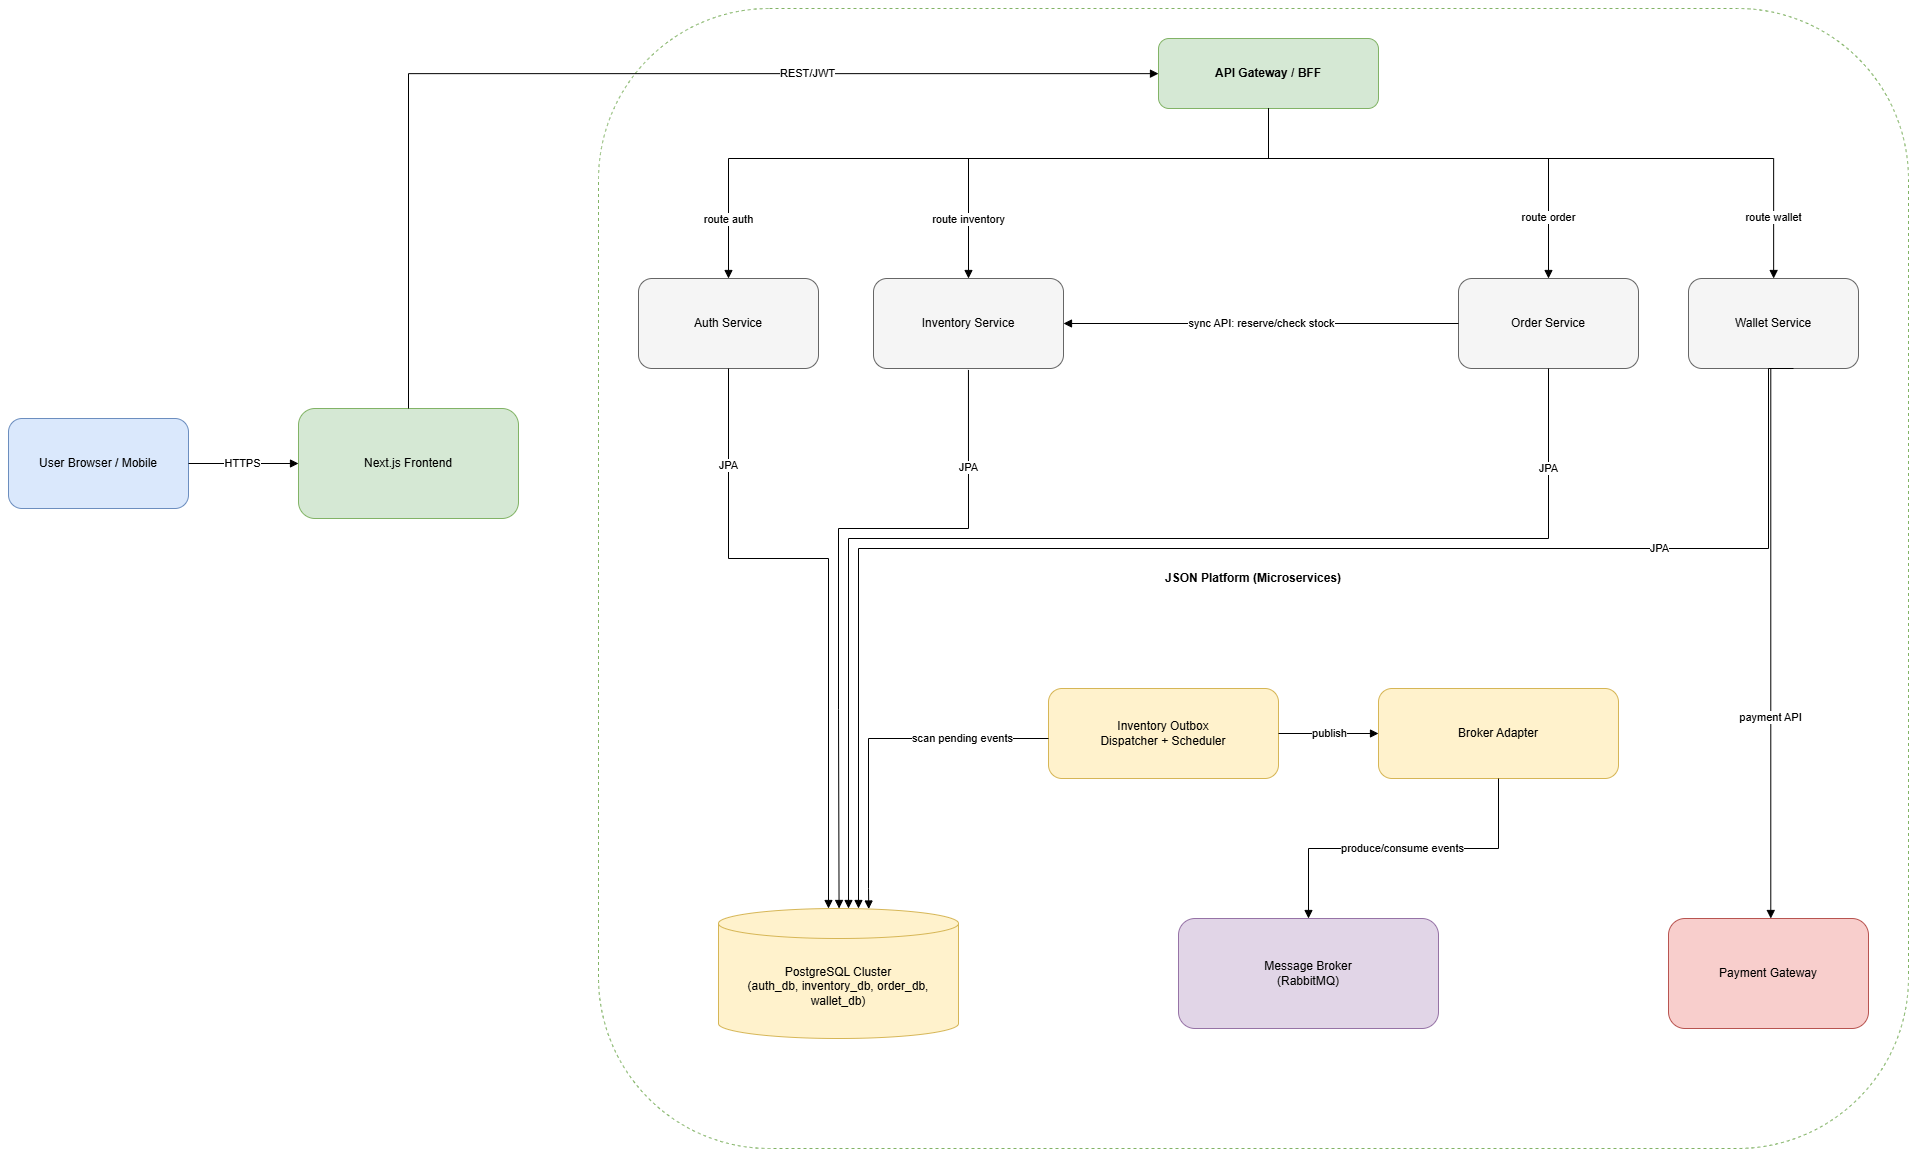

The diagram above was exported from draw.io. Its source (the exported page's mxGraphModel, read from the mxfile embedded in the PNG):
<mxGraphModel dx="2920" dy="1514" grid="1" gridSize="10" guides="1" tooltips="1" connect="1" arrows="1" fold="1" page="1" pageScale="1" pageWidth="2000" pageHeight="1200" math="0" shadow="0">
  <root>
    <mxCell id="0" />
    <mxCell id="1" parent="0" />
    <mxCell id="2" parent="1" style="rounded=1;whiteSpace=wrap;html=1;fillColor=#dae8fc;strokeColor=#6c8ebf;" value="User Browser / Mobile" vertex="1">
      <mxGeometry height="90" width="180" x="40" y="430" as="geometry" />
    </mxCell>
    <mxCell id="3" parent="1" style="rounded=1;whiteSpace=wrap;html=1;fillColor=#d5e8d4;strokeColor=#82b366;" value="Next.js Frontend" vertex="1">
      <mxGeometry height="110" width="220" x="330" y="420" as="geometry" />
    </mxCell>
    <mxCell id="10" parent="1" style="rounded=1;whiteSpace=wrap;html=1;dashed=1;fillColor=#ffffff;strokeColor=#82b366;fontStyle=1;" value="JSON Platform (Microservices)" vertex="1">
      <mxGeometry height="1140" width="1310" x="630" y="20" as="geometry" />
    </mxCell>
    <mxCell id="14" parent="1" style="rounded=1;whiteSpace=wrap;html=1;fillColor=#d5e8d4;strokeColor=#82b366;fontStyle=1;" value="API Gateway / BFF" vertex="1">
      <mxGeometry height="70" width="220" x="1190" y="50" as="geometry" />
    </mxCell>
    <mxCell id="4" parent="1" style="rounded=1;whiteSpace=wrap;html=1;fillColor=#f5f5f5;strokeColor=#666666;" value="Auth Service" vertex="1">
      <mxGeometry height="90" width="180" x="670" y="290" as="geometry" />
    </mxCell>
    <mxCell id="5" parent="1" style="rounded=1;whiteSpace=wrap;html=1;fillColor=#f5f5f5;strokeColor=#666666;" value="Inventory Service" vertex="1">
      <mxGeometry height="90" width="190" x="905" y="290" as="geometry" />
    </mxCell>
    <mxCell id="6" parent="1" style="rounded=1;whiteSpace=wrap;html=1;fillColor=#f5f5f5;strokeColor=#666666;" value="Order Service" vertex="1">
      <mxGeometry height="90" width="180" x="1490" y="290" as="geometry" />
    </mxCell>
    <mxCell id="7" parent="1" style="rounded=1;whiteSpace=wrap;html=1;fillColor=#f5f5f5;strokeColor=#666666;" value="Wallet Service" vertex="1">
      <mxGeometry height="90" width="170" x="1720" y="290" as="geometry" />
    </mxCell>
    <mxCell id="8" parent="1" style="rounded=1;whiteSpace=wrap;html=1;fillColor=#fff2cc;strokeColor=#d6b656;" value="Inventory Outbox&lt;div&gt;&lt;span style=&quot;background-color: transparent; color: light-dark(rgb(0, 0, 0), rgb(255, 255, 255));&quot;&gt;Dispatcher + Scheduler&lt;/span&gt;&lt;/div&gt;" vertex="1">
      <mxGeometry height="90" width="230" x="1080" y="700" as="geometry" />
    </mxCell>
    <mxCell id="9" parent="1" style="rounded=1;whiteSpace=wrap;html=1;fillColor=#fff2cc;strokeColor=#d6b656;" value="Broker Adapter" vertex="1">
      <mxGeometry height="90" width="240" x="1410" y="700" as="geometry" />
    </mxCell>
    <mxCell id="11" parent="1" style="shape=cylinder3;whiteSpace=wrap;html=1;boundedLbl=1;backgroundOutline=1;fillColor=#fff2cc;strokeColor=#d6b656;" value="PostgreSQL Cluster&#10;(auth_db, inventory_db, order_db, wallet_db)" vertex="1">
      <mxGeometry height="130" width="240" x="750" y="920" as="geometry" />
    </mxCell>
    <mxCell id="12" parent="1" style="rounded=1;whiteSpace=wrap;html=1;fillColor=#e1d5e7;strokeColor=#9673a6;" value="Message Broker&#10;(RabbitMQ)" vertex="1">
      <mxGeometry height="110" width="260" x="1210" y="930" as="geometry" />
    </mxCell>
    <mxCell id="13" parent="1" style="rounded=1;whiteSpace=wrap;html=1;fillColor=#f8cecc;strokeColor=#b85450;" value="Payment Gateway" vertex="1">
      <mxGeometry height="110" width="200" x="1700" y="930" as="geometry" />
    </mxCell>
    <mxCell id="20" edge="1" parent="1" source="2" style="edgeStyle=orthogonalEdgeStyle;rounded=0;html=1;endArrow=block;endFill=1;" target="3" value="HTTPS">
      <mxGeometry relative="1" as="geometry" />
    </mxCell>
    <mxCell id="21" edge="1" parent="1" source="3" style="edgeStyle=orthogonalEdgeStyle;rounded=0;html=1;endArrow=block;endFill=1;" target="14" value="REST/JWT">
      <mxGeometry relative="1" x="0.3548" as="geometry">
        <mxPoint as="offset" />
        <Array as="points">
          <mxPoint x="440" y="85" />
        </Array>
      </mxGeometry>
    </mxCell>
    <mxCell id="30" edge="1" parent="1" source="14" style="edgeStyle=orthogonalEdgeStyle;rounded=0;html=1;endArrow=block;endFill=1;" target="4" value="route auth">
      <mxGeometry relative="1" x="0.831" as="geometry">
        <mxPoint as="offset" />
        <Array as="points">
          <mxPoint x="1300" y="170" />
          <mxPoint x="760" y="170" />
        </Array>
      </mxGeometry>
    </mxCell>
    <mxCell id="31" edge="1" parent="1" source="14" style="edgeStyle=orthogonalEdgeStyle;rounded=0;html=1;endArrow=block;endFill=1;" target="5" value="route inventory">
      <mxGeometry relative="1" x="0.7447" as="geometry">
        <mxPoint as="offset" />
        <Array as="points">
          <mxPoint x="1300" y="170" />
          <mxPoint x="1000" y="170" />
        </Array>
      </mxGeometry>
    </mxCell>
    <mxCell id="32" edge="1" parent="1" source="14" style="edgeStyle=orthogonalEdgeStyle;rounded=0;html=1;endArrow=block;endFill=1;" target="6" value="route order">
      <mxGeometry relative="1" x="0.7333" as="geometry">
        <mxPoint as="offset" />
        <Array as="points">
          <mxPoint x="1300" y="170" />
          <mxPoint x="1580" y="170" />
        </Array>
      </mxGeometry>
    </mxCell>
    <mxCell id="33" edge="1" parent="1" source="14" style="edgeStyle=orthogonalEdgeStyle;rounded=0;html=1;endArrow=block;endFill=1;" target="7" value="route wallet">
      <mxGeometry relative="1" x="0.8222" as="geometry">
        <mxPoint as="offset" />
        <Array as="points">
          <mxPoint x="1300" y="170" />
          <mxPoint x="1805" y="170" />
        </Array>
      </mxGeometry>
    </mxCell>
    <mxCell id="22" edge="1" parent="1" style="edgeStyle=orthogonalEdgeStyle;rounded=0;html=1;endArrow=block;endFill=1;" value="JPA">
      <mxGeometry relative="1" x="-0.7" as="geometry">
        <mxPoint as="offset" />
        <Array as="points">
          <mxPoint x="760" y="570" />
          <mxPoint x="860" y="570" />
          <mxPoint x="860" y="920" />
        </Array>
        <mxPoint x="760" y="380" as="sourcePoint" />
        <mxPoint x="860" y="920" as="targetPoint" />
      </mxGeometry>
    </mxCell>
    <mxCell id="23" edge="1" parent="1" style="edgeStyle=orthogonalEdgeStyle;rounded=0;html=1;endArrow=block;endFill=1;entryX=0.544;entryY=-0.011;entryDx=0;entryDy=0;entryPerimeter=0;" value="JPA">
      <mxGeometry relative="1" x="-0.7054" as="geometry">
        <mxPoint as="offset" />
        <Array as="points">
          <mxPoint x="1000" y="540" />
          <mxPoint x="870" y="540" />
          <mxPoint x="870" y="721" />
        </Array>
        <mxPoint x="999.95" y="381.43" as="sourcePoint" />
        <mxPoint x="870.56" y="919.9999999999999" as="targetPoint" />
      </mxGeometry>
    </mxCell>
    <mxCell id="24" edge="1" parent="1" source="6" style="edgeStyle=orthogonalEdgeStyle;rounded=0;html=1;endArrow=block;endFill=1;entryX=0.695;entryY=-0.009;entryDx=0;entryDy=0;entryPerimeter=0;exitX=0.5;exitY=1;exitDx=0;exitDy=0;" value="JPA">
      <mxGeometry relative="1" x="-0.8387" as="geometry">
        <mxPoint as="offset" />
        <Array as="points">
          <mxPoint x="1580" y="550" />
          <mxPoint x="880" y="550" />
        </Array>
        <mxPoint x="1553.2312765957447" y="381.17" as="sourcePoint" />
        <mxPoint x="880.01" y="919.9999999999999" as="targetPoint" />
      </mxGeometry>
    </mxCell>
    <mxCell id="25" edge="1" parent="1" style="edgeStyle=orthogonalEdgeStyle;rounded=0;html=1;endArrow=block;endFill=1;" value="JPA">
      <mxGeometry relative="1" x="-0.5729" as="geometry">
        <mxPoint as="offset" />
        <Array as="points">
          <mxPoint x="1800" y="380" />
          <mxPoint x="1800" y="560" />
          <mxPoint x="890" y="560" />
          <mxPoint x="890" y="920" />
        </Array>
        <mxPoint x="1824.9799999999996" y="380" as="sourcePoint" />
        <mxPoint x="890" y="920" as="targetPoint" />
      </mxGeometry>
    </mxCell>
    <mxCell id="26" edge="1" parent="1" source="8" style="edgeStyle=orthogonalEdgeStyle;rounded=0;html=1;endArrow=block;endFill=1;entryX=0.626;entryY=0.004;entryDx=0;entryDy=0;entryPerimeter=0;" target="11" value="scan pending events">
      <mxGeometry relative="1" x="-0.5122" as="geometry">
        <mxPoint as="offset" />
        <Array as="points">
          <mxPoint x="900" y="750" />
          <mxPoint x="900" y="900" />
        </Array>
        <mxPoint x="907" y="900" as="targetPoint" />
      </mxGeometry>
    </mxCell>
    <mxCell id="27" edge="1" parent="1" source="8" style="edgeStyle=orthogonalEdgeStyle;rounded=0;html=1;endArrow=block;endFill=1;" target="9" value="publish">
      <mxGeometry relative="1" as="geometry" />
    </mxCell>
    <mxCell id="28" edge="1" parent="1" source="9" style="edgeStyle=orthogonalEdgeStyle;rounded=0;html=1;endArrow=block;endFill=1;" target="12" value="produce/consume events">
      <mxGeometry relative="1" as="geometry" />
    </mxCell>
    <mxCell id="29" edge="1" parent="1" style="edgeStyle=orthogonalEdgeStyle;rounded=0;html=1;endArrow=block;endFill=1;" target="13" value="payment API">
      <mxGeometry relative="1" x="0.2727" as="geometry">
        <mxPoint as="offset" />
        <Array as="points">
          <mxPoint x="1800" y="380" />
        </Array>
        <mxPoint x="1802.29" y="380" as="sourcePoint" />
        <mxPoint x="1802.29" y="840" as="targetPoint" />
      </mxGeometry>
    </mxCell>
    <mxCell id="34" edge="1" parent="1" source="6" style="edgeStyle=orthogonalEdgeStyle;rounded=0;html=1;endArrow=block;endFill=1;" target="5" value="sync API: reserve/check stock">
      <mxGeometry relative="1" as="geometry" />
    </mxCell>
  </root>
</mxGraphModel>